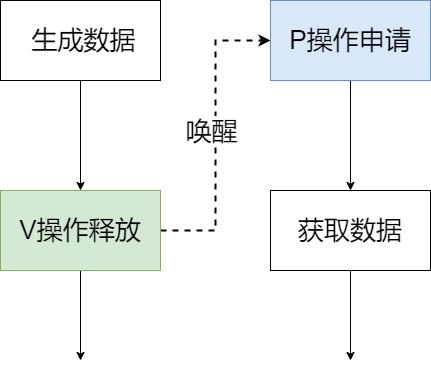

The diagram above was exported from draw.io. Its source (the exported page's mxGraphModel, read from the mxfile embedded in the PNG):
<mxGraphModel dx="1635" dy="853" grid="1" gridSize="10" guides="1" tooltips="1" connect="1" arrows="1" fold="1" page="0" pageScale="1" pageWidth="827" pageHeight="1169" math="0" shadow="0">
  <root>
    <mxCell id="0" />
    <mxCell id="1" parent="0" />
    <mxCell id="3yaQ1ZP3bnv8j6qEzwn7-6" style="edgeStyle=orthogonalEdgeStyle;rounded=0;orthogonalLoop=1;jettySize=auto;html=1;entryX=0.5;entryY=0;entryDx=0;entryDy=0;" parent="1" source="3yaQ1ZP3bnv8j6qEzwn7-1" target="3yaQ1ZP3bnv8j6qEzwn7-2" edge="1">
      <mxGeometry relative="1" as="geometry" />
    </mxCell>
    <mxCell id="3yaQ1ZP3bnv8j6qEzwn7-1" value="&lt;font style=&quot;font-size: 26px;&quot;&gt;&amp;nbsp;生成数据&lt;/font&gt;" style="rounded=0;whiteSpace=wrap;html=1;" parent="1" vertex="1">
      <mxGeometry x="-270" y="140" width="160" height="80" as="geometry" />
    </mxCell>
    <mxCell id="3yaQ1ZP3bnv8j6qEzwn7-5" style="edgeStyle=orthogonalEdgeStyle;rounded=0;orthogonalLoop=1;jettySize=auto;html=1;entryX=0;entryY=0.5;entryDx=0;entryDy=0;strokeWidth=2;dashed=1;" parent="1" source="3yaQ1ZP3bnv8j6qEzwn7-2" target="3yaQ1ZP3bnv8j6qEzwn7-3" edge="1">
      <mxGeometry relative="1" as="geometry" />
    </mxCell>
    <mxCell id="3yaQ1ZP3bnv8j6qEzwn7-10" value="&lt;font style=&quot;font-size: 26px;&quot;&gt;唤醒&lt;/font&gt;" style="edgeLabel;html=1;align=center;verticalAlign=middle;resizable=0;points=[];" parent="3yaQ1ZP3bnv8j6qEzwn7-5" vertex="1" connectable="0">
      <mxGeometry x="0.1547" y="3" relative="1" as="geometry">
        <mxPoint x="-2" y="18" as="offset" />
      </mxGeometry>
    </mxCell>
    <mxCell id="3yaQ1ZP3bnv8j6qEzwn7-8" style="edgeStyle=orthogonalEdgeStyle;rounded=0;orthogonalLoop=1;jettySize=auto;html=1;" parent="1" source="3yaQ1ZP3bnv8j6qEzwn7-2" edge="1">
      <mxGeometry relative="1" as="geometry">
        <mxPoint x="-190" y="500" as="targetPoint" />
      </mxGeometry>
    </mxCell>
    <mxCell id="3yaQ1ZP3bnv8j6qEzwn7-2" value="&lt;font style=&quot;font-size: 26px;&quot;&gt;V操作释放&lt;/font&gt;" style="rounded=0;whiteSpace=wrap;html=1;fillColor=#d5e8d4;strokeColor=#82b366;" parent="1" vertex="1">
      <mxGeometry x="-270" y="330" width="160" height="80" as="geometry" />
    </mxCell>
    <mxCell id="3yaQ1ZP3bnv8j6qEzwn7-7" style="edgeStyle=orthogonalEdgeStyle;rounded=0;orthogonalLoop=1;jettySize=auto;html=1;entryX=0.5;entryY=0;entryDx=0;entryDy=0;" parent="1" source="3yaQ1ZP3bnv8j6qEzwn7-3" target="3yaQ1ZP3bnv8j6qEzwn7-4" edge="1">
      <mxGeometry relative="1" as="geometry" />
    </mxCell>
    <mxCell id="3yaQ1ZP3bnv8j6qEzwn7-3" value="&lt;span style=&quot;font-size: 26px;&quot;&gt;P操作申请&lt;/span&gt;" style="rounded=0;whiteSpace=wrap;html=1;fillColor=#dae8fc;strokeColor=#6c8ebf;" parent="1" vertex="1">
      <mxGeometry y="140" width="160" height="80" as="geometry" />
    </mxCell>
    <mxCell id="3yaQ1ZP3bnv8j6qEzwn7-9" style="edgeStyle=orthogonalEdgeStyle;rounded=0;orthogonalLoop=1;jettySize=auto;html=1;" parent="1" source="3yaQ1ZP3bnv8j6qEzwn7-4" edge="1">
      <mxGeometry relative="1" as="geometry">
        <mxPoint x="80" y="500" as="targetPoint" />
      </mxGeometry>
    </mxCell>
    <mxCell id="3yaQ1ZP3bnv8j6qEzwn7-4" value="&lt;span style=&quot;font-size: 26px;&quot;&gt;获取数据&lt;/span&gt;" style="rounded=0;whiteSpace=wrap;html=1;" parent="1" vertex="1">
      <mxGeometry y="330" width="160" height="80" as="geometry" />
    </mxCell>
  </root>
</mxGraphModel>